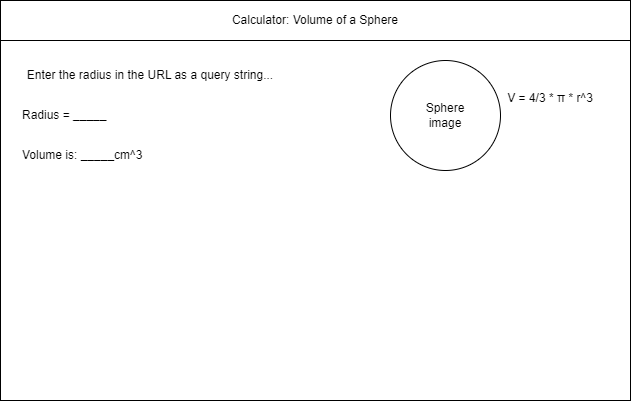

The diagram above was exported from draw.io. Its source (the exported page's mxGraphModel, read from the mxfile embedded in the PNG):
<mxGraphModel dx="690" dy="526" grid="1" gridSize="10" guides="1" tooltips="1" connect="1" arrows="1" fold="1" page="1" pageScale="1" pageWidth="850" pageHeight="1100" math="0" shadow="0">
  <root>
    <mxCell id="0" />
    <mxCell id="1" parent="0" />
    <mxCell id="2" value="" style="rounded=0;whiteSpace=wrap;html=1;" parent="1" vertex="1">
      <mxGeometry x="80" y="80" width="630" height="400" as="geometry" />
    </mxCell>
    <mxCell id="3" value="&lt;div&gt;Calculator: Volume of a Sphere&lt;/div&gt;" style="rounded=0;whiteSpace=wrap;html=1;" parent="1" vertex="1">
      <mxGeometry x="80" y="80" width="630" height="40" as="geometry" />
    </mxCell>
    <mxCell id="7" value="Enter the radius in the URL as a query string..." style="text;html=1;strokeColor=none;fillColor=none;align=center;verticalAlign=middle;whiteSpace=wrap;rounded=0;" vertex="1" parent="1">
      <mxGeometry x="100" y="140" width="260" height="30" as="geometry" />
    </mxCell>
    <mxCell id="8" value="" style="ellipse;whiteSpace=wrap;html=1;aspect=fixed;" vertex="1" parent="1">
      <mxGeometry x="470" y="140" width="110" height="110" as="geometry" />
    </mxCell>
    <mxCell id="9" value="&lt;div&gt;V = 4/&lt;span&gt;3 * π * r^3&lt;/span&gt;&lt;/div&gt;&lt;div&gt;&lt;br&gt;&lt;/div&gt;" style="text;html=1;strokeColor=none;fillColor=none;align=center;verticalAlign=middle;whiteSpace=wrap;rounded=0;" vertex="1" parent="1">
      <mxGeometry x="580" y="170" width="100" height="30" as="geometry" />
    </mxCell>
    <mxCell id="10" value="Sphere image" style="text;html=1;strokeColor=none;fillColor=none;align=center;verticalAlign=middle;whiteSpace=wrap;rounded=0;" vertex="1" parent="1">
      <mxGeometry x="495" y="180" width="60" height="30" as="geometry" />
    </mxCell>
    <mxCell id="11" value="Radius = _____" style="text;html=1;strokeColor=none;fillColor=none;align=left;verticalAlign=middle;whiteSpace=wrap;rounded=0;" vertex="1" parent="1">
      <mxGeometry x="100" y="180" width="260" height="30" as="geometry" />
    </mxCell>
    <mxCell id="12" value="Volume is: _____cm^3" style="text;html=1;strokeColor=none;fillColor=none;align=left;verticalAlign=middle;whiteSpace=wrap;rounded=0;" vertex="1" parent="1">
      <mxGeometry x="100" y="220" width="260" height="30" as="geometry" />
    </mxCell>
  </root>
</mxGraphModel>